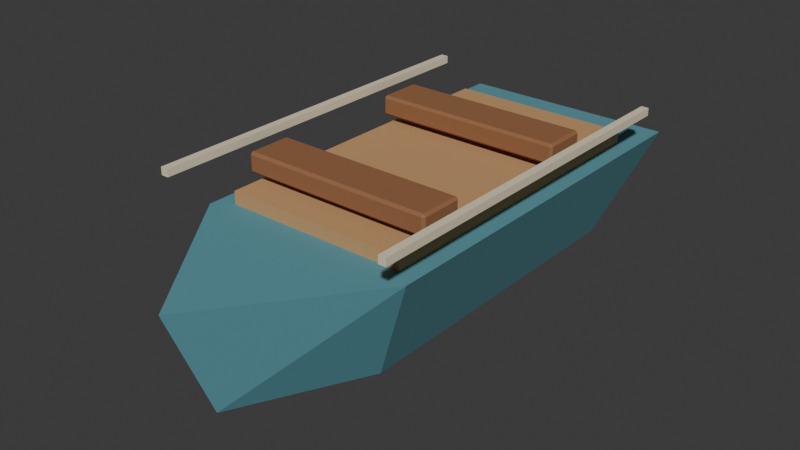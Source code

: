# Source: vessel_rowboat.blend  (saved by Blender 5.2.45; exported with 4.5.12 LTS)
import bpy
from mathutils import Matrix  # noqa: F401  (used for matrix-valued properties, if any)

bpy.ops.wm.read_factory_settings(use_empty=True)
scene = bpy.context.scene
scene.name = 'Scene'

# ---- collections
col_collection = bpy.data.collections.new('Collection'); scene.collection.children.link(col_collection)

# ---- materials (node trees are filled in below, after node groups)
mat_vessel_rowboat_palette = bpy.data.materials.new('vessel_rowboat palette')

# ---- material node trees
mat_vessel_rowboat_palette.use_nodes = True; mat_vessel_rowboat_palette.node_tree.nodes.clear()
_N = mat_vessel_rowboat_palette.node_tree.nodes; _L = mat_vessel_rowboat_palette.node_tree.links
n0 = _N.new('ShaderNodeBsdfPrincipled'); n0.name = 'Principled BSDF'; n0.location = (-200, 100)
n0.inputs[2].default_value = 0.78
n0.inputs[10].default_value = 0.005
n1 = _N.new('ShaderNodeOutputMaterial'); n1.name = 'Material Output'; n1.location = (200, 100)
n2 = _N.new('ShaderNodeVertexColor'); n2.name = 'Color Attribute'; n2.location = (0, 0)
n2.layer_name = 'Color'
_L.new(n0.outputs[0], n1.inputs[0])
_L.new(n2.outputs[0], n0.inputs[0])
n1.is_active_output = True

# ---- world
world_world = bpy.data.worlds.new('World'); scene.world = world_world
world_world.use_nodes = True; world_world.node_tree.nodes.clear()
_N = world_world.node_tree.nodes; _L = world_world.node_tree.links
n0 = _N.new('ShaderNodeOutputWorld'); n0.name = 'World Output'; n0.location = (200, 100)
n1 = _N.new('ShaderNodeBackground'); n1.name = 'Background'; n1.location = (-200, 100)
n1.inputs[0].default_value = (0.05088, 0.05088, 0.05088, 1.0)
_L.new(n1.outputs[0], n0.inputs[0])
n0.is_active_output = True
world_world.color = (0.05088, 0.05088, 0.05088)
world_world.sun_shadow_jitter_overblur = 0.0

# ---- meshes
me_hull = bpy.data.meshes.new('Hull')
me_hull.from_pydata([(-0.65, 1.44, 0.5), (0.65, 1.44, 0.5), (0.65, -0.896, 0.5), (0.0, -1.76, 0.5), (-0.65, -0.896, 0.5), (-0.377, 1.224, -0.16), (0.377, 1.224, -0.16), (0.377, -0.7616, -0.16), (0.0, -1.496, -0.16), (-0.377, -0.7616, -0.16), (-0.546, -0.816, 0.495), (-0.546, -0.816, 0.575), (-0.546, 1.136, 0.495), (-0.546, 1.136, 0.575), (0.546, -0.816, 0.495), (0.546, -0.816, 0.575), (0.546, 1.136, 0.495), (0.546, 1.136, 0.575), (-0.557, -0.664, 0.62), (-0.557, -0.679, 0.635), (-0.572, -0.664, 0.635), (-0.557, -0.679, 0.725), (-0.557, -0.664, 0.74), (-0.572, -0.664, 0.725), (-0.557, -0.424, 0.62), (-0.572, -0.424, 0.635), (-0.557, -0.409, 0.635), (-0.557, -0.424, 0.74), (-0.557, -0.409, 0.725), (-0.572, -0.424, 0.725), (0.557, -0.664, 0.62), (0.572, -0.664, 0.635), (0.557, -0.679, 0.635), (0.557, -0.664, 0.74), (0.557, -0.679, 0.725), (0.572, -0.664, 0.725), (0.557, -0.424, 0.62), (0.557, -0.409, 0.635), (0.572, -0.424, 0.635), (0.557, -0.424, 0.74), (0.572, -0.424, 0.725), (0.557, -0.409, 0.725), (-0.557, 0.392, 0.62), (-0.557, 0.377, 0.635), (-0.572, 0.392, 0.635), (-0.557, 0.377, 0.725), (-0.557, 0.392, 0.74), (-0.572, 0.392, 0.725), (-0.557, 0.632, 0.62), (-0.572, 0.632, 0.635), (-0.557, 0.647, 0.635), (-0.557, 0.632, 0.74), (-0.557, 0.647, 0.725), (-0.572, 0.632, 0.725), (0.557, 0.392, 0.62), (0.572, 0.392, 0.635), (0.557, 0.377, 0.635), (0.557, 0.392, 0.74), (0.557, 0.377, 0.725), (0.572, 0.392, 0.725), (0.557, 0.632, 0.62), (0.557, 0.647, 0.635), (0.572, 0.632, 0.635), (0.557, 0.632, 0.74), (0.572, 0.632, 0.725), (0.557, 0.647, 0.725), (-0.7245, -1.12, 0.7175), (-0.7245, -1.12, 0.7625), (-0.7245, 1.12, 0.7175), (-0.7245, 1.12, 0.7625), (-0.6795, -1.12, 0.7175), (-0.6795, -1.12, 0.7625), (-0.6795, 1.12, 0.7175), (-0.6795, 1.12, 0.7625), (0.6795, -1.12, 0.7175), (0.6795, -1.12, 0.7625), (0.6795, 1.12, 0.7175), (0.6795, 1.12, 0.7625), (0.7245, -1.12, 0.7175), (0.7245, -1.12, 0.7625), (0.7245, 1.12, 0.7175), (0.7245, 1.12, 0.7625)], [], [(0, 1, 2, 3, 4), (9, 8, 7, 6, 5), (0, 1, 6, 5), (1, 2, 7, 6), (2, 3, 8, 7), (3, 4, 9, 8), (4, 0, 5, 9), (10, 11, 13, 12), (12, 13, 17, 16), (16, 17, 15, 14), (14, 15, 11, 10), (12, 16, 14, 10), (17, 13, 11, 15), (18, 19, 20), (21, 22, 23), (24, 25, 26), (27, 28, 29), (30, 31, 32), (33, 34, 35), (36, 37, 38), (39, 40, 41), (24, 18, 20, 25), (19, 21, 23, 20), (22, 27, 29, 23), (28, 26, 25, 29), (36, 24, 26, 37), (27, 39, 41, 28), (40, 38, 37, 41), (30, 36, 38, 31), (39, 33, 35, 40), (34, 32, 31, 35), (18, 30, 32, 19), (33, 22, 21, 34), (24, 36, 30, 18), (20, 23, 29, 25), (32, 34, 21, 19), (39, 27, 22, 33), (26, 28, 41, 37), (38, 40, 35, 31), (42, 43, 44), (45, 46, 47), (48, 49, 50), (51, 52, 53), (54, 55, 56), (57, 58, 59), (60, 61, 62), (63, 64, 65), (48, 42, 44, 49), (43, 45, 47, 44), (46, 51, 53, 47), (52, 50, 49, 53), (60, 48, 50, 61), (51, 63, 65, 52), (64, 62, 61, 65), (54, 60, 62, 55), (63, 57, 59, 64), (58, 56, 55, 59), (42, 54, 56, 43), (57, 46, 45, 58), (48, 60, 54, 42), (44, 47, 53, 49), (56, 58, 45, 43), (63, 51, 46, 57), (50, 52, 65, 61), (62, 64, 59, 55), (66, 67, 69, 68), (68, 69, 73, 72), (72, 73, 71, 70), (70, 71, 67, 66), (68, 72, 70, 66), (73, 69, 67, 71), (74, 75, 77, 76), (76, 77, 81, 80), (80, 81, 79, 78), (78, 79, 75, 74), (76, 80, 78, 74), (81, 77, 75, 79)])
_uv = me_hull.uv_layers.new(name='UVMap')
_uv.uv.foreach_set('vector', [0.0, 0.0, 0.0, 0.0, 0.0, 0.0, 0.0, 0.0, 0.0, 0.0, 0.0, 0.0, 0.0, 0.0, 0.0, 0.0, 0.0, 0.0, 0.0, 0.0, 0.0, 0.0, 0.0, 0.0, 0.0, 0.0, 0.0, 0.0, 0.0, 0.0, 0.0, 0.0, 0.0, 0.0, 0.0, 0.0, 0.0, 0.0, 0.0, 0.0, 0.0, 0.0, 0.0, 0.0, 0.0, 0.0, 0.0, 0.0, 0.0, 0.0, 0.0, 0.0, 0.0, 0.0, 0.0, 0.0, 0.0, 0.0, 0.0, 0.0, 0.375, 0.0, 0.625, 0.0, 0.625, 0.25, 0.375, 0.25, 0.375, 0.25, 0.625, 0.25, 0.625, 0.5, 0.375, 0.5, 0.375, 0.5, 0.625, 0.5, 0.625, 0.75, 0.375, 0.75, 0.375, 0.75, 0.625, 0.75, 0.625, 1.0, 0.375, 1.0, 0.125, 0.5, 0.375, 0.5, 0.375, 0.75, 0.125, 0.75, 0.625, 0.5, 0.875, 0.5, 0.875, 0.75, 0.625, 0.75, 0.1283, 0.7361, 0.1283, 0.75, 0.125, 0.7361, 0.5938, 0.0, 0.625, 0.01389, 0.5938, 0.01389, 0.1283, 0.5139, 0.125, 0.5139, 0.1283, 0.5, 0.625, 0.2418, 0.5938, 0.2525, 0.5938, 0.2361, 0.3717, 0.7361, 0.3984, 0.7361, 0.389, 0.7516, 0.6266, 0.7447, 0.5938, 0.7533, 0.5938, 0.7396, 0.3717, 0.5139, 0.389, 0.4984, 0.3984, 0.5139, 0.6266, 0.5053, 0.5938, 0.5104, 0.5938, 0.4967, 0.1283, 0.5139, 0.1283, 0.7361, 0.125, 0.7361, 0.125, 0.5139, 0.4062, 0.0, 0.5938, 0.0, 0.5938, 0.01389, 0.4063, 0.01389, 0.625, 0.01389, 0.625, 0.2418, 0.5938, 0.2361, 0.5938, 0.01389, 0.5938, 0.2525, 0.4062, 0.2533, 0.4062, 0.2361, 0.5938, 0.2361, 0.3717, 0.5139, 0.1283, 0.5139, 0.1283, 0.5, 0.389, 0.4984, 0.625, 0.2418, 0.6266, 0.5053, 0.5938, 0.4967, 0.5938, 0.2525, 0.5938, 0.5104, 0.3984, 0.5139, 0.389, 0.4984, 0.5938, 0.4967, 0.3717, 0.7361, 0.3717, 0.5139, 0.3984, 0.5139, 0.3984, 0.7361, 0.6266, 0.5053, 0.6266, 0.7447, 0.5938, 0.7396, 0.5938, 0.5104, 0.5938, 0.7533, 0.389, 0.7516, 0.3984, 0.7361, 0.5938, 0.7396, 0.1283, 0.7361, 0.3717, 0.7361, 0.389, 0.7516, 0.1283, 0.75, 0.6266, 0.7447, 0.625, 0.9967, 0.5938, 0.9967, 0.5938, 0.7533, 0.1283, 0.5139, 0.3717, 0.5139, 0.3717, 0.7361, 0.1283, 0.7361, 0.4063, 0.01389, 0.5938, 0.01389, 0.5938, 0.2361, 0.4062, 0.2361, 0.389, 0.7516, 0.5938, 0.7533, 0.5938, 0.9967, 0.4062, 0.9967, 0.6266, 0.5053, 0.8717, 0.5139, 0.8717, 0.7361, 0.6266, 0.7447, 0.4062, 0.2533, 0.5938, 0.2525, 0.5938, 0.4967, 0.389, 0.4984, 0.3984, 0.5139, 0.5938, 0.5104, 0.5938, 0.7396, 0.3984, 0.7361, 0.1283, 0.7361, 0.1283, 0.75, 0.125, 0.7361, 0.5938, 0.0, 0.625, 0.01389, 0.5938, 0.01389, 0.1283, 0.5139, 0.125, 0.5139, 0.1283, 0.5, 0.625, 0.2418, 0.5938, 0.2525, 0.5938, 0.2361, 0.3717, 0.7361, 0.3984, 0.7361, 0.389, 0.7516, 0.6266, 0.7447, 0.5938, 0.7533, 0.5938, 0.7396, 0.3717, 0.5139, 0.389, 0.4984, 0.3984, 0.5139, 0.6266, 0.5053, 0.5938, 0.5104, 0.5938, 0.4967, 0.1283, 0.5139, 0.1283, 0.7361, 0.125, 0.7361, 0.125, 0.5139, 0.4062, 0.0, 0.5938, 0.0, 0.5938, 0.01389, 0.4063, 0.01389, 0.625, 0.01389, 0.625, 0.2418, 0.5938, 0.2361, 0.5938, 0.01389, 0.5938, 0.2525, 0.4062, 0.2533, 0.4062, 0.2361, 0.5938, 0.2361, 0.3717, 0.5139, 0.1283, 0.5139, 0.1283, 0.5, 0.389, 0.4984, 0.625, 0.2418, 0.6266, 0.5053, 0.5938, 0.4967, 0.5938, 0.2525, 0.5938, 0.5104, 0.3984, 0.5139, 0.389, 0.4984, 0.5938, 0.4967, 0.3717, 0.7361, 0.3717, 0.5139, 0.3984, 0.5139, 0.3984, 0.7361, 0.6266, 0.5053, 0.6266, 0.7447, 0.5938, 0.7396, 0.5938, 0.5104, 0.5938, 0.7533, 0.389, 0.7516, 0.3984, 0.7361, 0.5938, 0.7396, 0.1283, 0.7361, 0.3717, 0.7361, 0.389, 0.7516, 0.1283, 0.75, 0.6266, 0.7447, 0.625, 0.9967, 0.5938, 0.9967, 0.5938, 0.7533, 0.1283, 0.5139, 0.3717, 0.5139, 0.3717, 0.7361, 0.1283, 0.7361, 0.4063, 0.01389, 0.5938, 0.01389, 0.5938, 0.2361, 0.4062, 0.2361, 0.389, 0.7516, 0.5938, 0.7533, 0.5938, 0.9967, 0.4062, 0.9967, 0.6266, 0.5053, 0.8717, 0.5139, 0.8717, 0.7361, 0.6266, 0.7447, 0.4062, 0.2533, 0.5938, 0.2525, 0.5938, 0.4967, 0.389, 0.4984, 0.3984, 0.5139, 0.5938, 0.5104, 0.5938, 0.7396, 0.3984, 0.7361, 0.375, 0.0, 0.625, 0.0, 0.625, 0.25, 0.375, 0.25, 0.375, 0.25, 0.625, 0.25, 0.625, 0.5, 0.375, 0.5, 0.375, 0.5, 0.625, 0.5, 0.625, 0.75, 0.375, 0.75, 0.375, 0.75, 0.625, 0.75, 0.625, 1.0, 0.375, 1.0, 0.125, 0.5, 0.375, 0.5, 0.375, 0.75, 0.125, 0.75, 0.625, 0.5, 0.875, 0.5, 0.875, 0.75, 0.625, 0.75, 0.375, 0.0, 0.625, 0.0, 0.625, 0.25, 0.375, 0.25, 0.375, 0.25, 0.625, 0.25, 0.625, 0.5, 0.375, 0.5, 0.375, 0.5, 0.625, 0.5, 0.625, 0.75, 0.375, 0.75, 0.375, 0.75, 0.625, 0.75, 0.625, 1.0, 0.375, 1.0, 0.125, 0.5, 0.375, 0.5, 0.375, 0.75, 0.125, 0.75, 0.625, 0.5, 0.875, 0.5, 0.875, 0.75, 0.625, 0.75])
_ca = me_hull.color_attributes.new('Color', 'BYTE_COLOR', 'CORNER')
_ca.data.foreach_set('color', [0.0999, 0.3005, 0.3515, 1.0, 0.0999, 0.3005, 0.3515, 1.0, 0.0999, 0.3005, 0.3515, 1.0, 0.0999, 0.3005, 0.3515, 1.0, 0.0999, 0.3005, 0.3515, 1.0, 0.0999, 0.3005, 0.3515, 1.0, 0.0999, 0.3005, 0.3515, 1.0, 0.0999, 0.3005, 0.3515, 1.0, 0.0999, 0.3005, 0.3515, 1.0, 0.0999, 0.3005, 0.3515, 1.0, 0.0999, 0.3005, 0.3515, 1.0, 0.0999, 0.3005, 0.3515, 1.0, 0.0999, 0.3005, 0.3515, 1.0, 0.0999, 0.3005, 0.3515, 1.0, 0.0999, 0.3005, 0.3515, 1.0, 0.0999, 0.3005, 0.3515, 1.0, 0.0999, 0.3005, 0.3515, 1.0, 0.0999, 0.3005, 0.3515, 1.0, 0.0999, 0.3005, 0.3515, 1.0, 0.0999, 0.3005, 0.3515, 1.0, 0.0999, 0.3005, 0.3515, 1.0, 0.0999, 0.3005, 0.3515, 1.0, 0.0999, 0.3005, 0.3515, 1.0, 0.0999, 0.3005, 0.3515, 1.0, 0.0999, 0.3005, 0.3515, 1.0, 0.0999, 0.3005, 0.3515, 1.0, 0.0999, 0.3005, 0.3515, 1.0, 0.0999, 0.3005, 0.3515, 1.0, 0.0999, 0.3005, 0.3515, 1.0, 0.0999, 0.3005, 0.3515, 1.0, 0.5583, 0.3185, 0.1413, 1.0, 0.5583, 0.3185, 0.1413, 1.0, 0.5583, 0.3185, 0.1413, 1.0, 0.5583, 0.3185, 0.1413, 1.0, 0.5583, 0.3185, 0.1413, 1.0, 0.5583, 0.3185, 0.1413, 1.0, 0.5583, 0.3185, 0.1413, 1.0, 0.5583, 0.3185, 0.1413, 1.0, 0.5583, 0.3185, 0.1413, 1.0, 0.5583, 0.3185, 0.1413, 1.0, 0.5583, 0.3185, 0.1413, 1.0, 0.5583, 0.3185, 0.1413, 1.0, 0.5583, 0.3185, 0.1413, 1.0, 0.5583, 0.3185, 0.1413, 1.0, 0.5583, 0.3185, 0.1413, 1.0, 0.5583, 0.3185, 0.1413, 1.0, 0.5583, 0.3185, 0.1413, 1.0, 0.5583, 0.3185, 0.1413, 1.0, 0.5583, 0.3185, 0.1413, 1.0, 0.5583, 0.3185, 0.1413, 1.0, 0.5583, 0.3185, 0.1413, 1.0, 0.5583, 0.3185, 0.1413, 1.0, 0.5583, 0.3185, 0.1413, 1.0, 0.5583, 0.3185, 0.1413, 1.0, 0.3005, 0.1301, 0.05448, 1.0, 0.3005, 0.1301, 0.05448, 1.0, 0.3005, 0.1301, 0.05448, 1.0, 0.3005, 0.1301, 0.05448, 1.0, 0.3005, 0.1301, 0.05448, 1.0, 0.3005, 0.1301, 0.05448, 1.0, 0.3005, 0.1301, 0.05448, 1.0, 0.3005, 0.1301, 0.05448, 1.0, 0.3005, 0.1301, 0.05448, 1.0, 0.3005, 0.1301, 0.05448, 1.0, 0.3005, 0.1301, 0.05448, 1.0, 0.3005, 0.1301, 0.05448, 1.0, 0.3005, 0.1301, 0.05448, 1.0, 0.3005, 0.1301, 0.05448, 1.0, 0.3005, 0.1301, 0.05448, 1.0, 0.3005, 0.1301, 0.05448, 1.0, 0.3005, 0.1301, 0.05448, 1.0, 0.3005, 0.1301, 0.05448, 1.0, 0.3005, 0.1301, 0.05448, 1.0, 0.3005, 0.1301, 0.05448, 1.0, 0.3005, 0.1301, 0.05448, 1.0, 0.3005, 0.1301, 0.05448, 1.0, 0.3005, 0.1301, 0.05448, 1.0, 0.3005, 0.1301, 0.05448, 1.0, 0.3005, 0.1301, 0.05448, 1.0, 0.3005, 0.1301, 0.05448, 1.0, 0.3005, 0.1301, 0.05448, 1.0, 0.3005, 0.1301, 0.05448, 1.0, 0.3005, 0.1301, 0.05448, 1.0, 0.3005, 0.1301, 0.05448, 1.0, 0.3005, 0.1301, 0.05448, 1.0, 0.3005, 0.1301, 0.05448, 1.0, 0.3005, 0.1301, 0.05448, 1.0, 0.3005, 0.1301, 0.05448, 1.0, 0.3005, 0.1301, 0.05448, 1.0, 0.3005, 0.1301, 0.05448, 1.0, 0.3005, 0.1301, 0.05448, 1.0, 0.3005, 0.1301, 0.05448, 1.0, 0.3005, 0.1301, 0.05448, 1.0, 0.3005, 0.1301, 0.05448, 1.0, 0.3005, 0.1301, 0.05448, 1.0, 0.3005, 0.1301, 0.05448, 1.0, 0.3005, 0.1301, 0.05448, 1.0, 0.3005, 0.1301, 0.05448, 1.0, 0.3005, 0.1301, 0.05448, 1.0, 0.3005, 0.1301, 0.05448, 1.0, 0.3005, 0.1301, 0.05448, 1.0, 0.3005, 0.1301, 0.05448, 1.0, 0.3005, 0.1301, 0.05448, 1.0, 0.3005, 0.1301, 0.05448, 1.0, 0.3005, 0.1301, 0.05448, 1.0, 0.3005, 0.1301, 0.05448, 1.0, 0.3005, 0.1301, 0.05448, 1.0, 0.3005, 0.1301, 0.05448, 1.0, 0.3005, 0.1301, 0.05448, 1.0, 0.3005, 0.1301, 0.05448, 1.0, 0.3005, 0.1301, 0.05448, 1.0, 0.3005, 0.1301, 0.05448, 1.0, 0.3005, 0.1301, 0.05448, 1.0, 0.3005, 0.1301, 0.05448, 1.0, 0.3005, 0.1301, 0.05448, 1.0, 0.3005, 0.1301, 0.05448, 1.0, 0.3005, 0.1301, 0.05448, 1.0, 0.3005, 0.1301, 0.05448, 1.0, 0.3005, 0.1301, 0.05448, 1.0, 0.3005, 0.1301, 0.05448, 1.0, 0.3005, 0.1301, 0.05448, 1.0, 0.3005, 0.1301, 0.05448, 1.0, 0.3005, 0.1301, 0.05448, 1.0, 0.3005, 0.1301, 0.05448, 1.0, 0.3005, 0.1301, 0.05448, 1.0, 0.3005, 0.1301, 0.05448, 1.0, 0.3005, 0.1301, 0.05448, 1.0, 0.3005, 0.1301, 0.05448, 1.0, 0.3005, 0.1301, 0.05448, 1.0, 0.3005, 0.1301, 0.05448, 1.0, 0.3005, 0.1301, 0.05448, 1.0, 0.3005, 0.1301, 0.05448, 1.0, 0.3005, 0.1301, 0.05448, 1.0, 0.3005, 0.1301, 0.05448, 1.0, 0.3005, 0.1301, 0.05448, 1.0, 0.3005, 0.1301, 0.05448, 1.0, 0.3005, 0.1301, 0.05448, 1.0, 0.3005, 0.1301, 0.05448, 1.0, 0.3005, 0.1301, 0.05448, 1.0, 0.3005, 0.1301, 0.05448, 1.0, 0.3005, 0.1301, 0.05448, 1.0, 0.3005, 0.1301, 0.05448, 1.0, 0.3005, 0.1301, 0.05448, 1.0, 0.3005, 0.1301, 0.05448, 1.0, 0.3005, 0.1301, 0.05448, 1.0, 0.3005, 0.1301, 0.05448, 1.0, 0.3005, 0.1301, 0.05448, 1.0, 0.3005, 0.1301, 0.05448, 1.0, 0.3005, 0.1301, 0.05448, 1.0, 0.3005, 0.1301, 0.05448, 1.0, 0.3005, 0.1301, 0.05448, 1.0, 0.3005, 0.1301, 0.05448, 1.0, 0.3005, 0.1301, 0.05448, 1.0, 0.3005, 0.1301, 0.05448, 1.0, 0.3005, 0.1301, 0.05448, 1.0, 0.3005, 0.1301, 0.05448, 1.0, 0.3005, 0.1301, 0.05448, 1.0, 0.3005, 0.1301, 0.05448, 1.0, 0.3005, 0.1301, 0.05448, 1.0, 0.3005, 0.1301, 0.05448, 1.0, 0.3005, 0.1301, 0.05448, 1.0, 0.3005, 0.1301, 0.05448, 1.0, 0.3005, 0.1301, 0.05448, 1.0, 0.3005, 0.1301, 0.05448, 1.0, 0.3005, 0.1301, 0.05448, 1.0, 0.3005, 0.1301, 0.05448, 1.0, 0.3005, 0.1301, 0.05448, 1.0, 0.3005, 0.1301, 0.05448, 1.0, 0.3005, 0.1301, 0.05448, 1.0, 0.3005, 0.1301, 0.05448, 1.0, 0.3005, 0.1301, 0.05448, 1.0, 0.3005, 0.1301, 0.05448, 1.0, 0.3005, 0.1301, 0.05448, 1.0, 0.3005, 0.1301, 0.05448, 1.0, 0.3005, 0.1301, 0.05448, 1.0, 0.3005, 0.1301, 0.05448, 1.0, 0.3005, 0.1301, 0.05448, 1.0, 0.3005, 0.1301, 0.05448, 1.0, 0.3005, 0.1301, 0.05448, 1.0, 0.3005, 0.1301, 0.05448, 1.0, 0.3005, 0.1301, 0.05448, 1.0, 0.3005, 0.1301, 0.05448, 1.0, 0.3005, 0.1301, 0.05448, 1.0, 0.3005, 0.1301, 0.05448, 1.0, 0.3005, 0.1301, 0.05448, 1.0, 0.3005, 0.1301, 0.05448, 1.0, 0.3005, 0.1301, 0.05448, 1.0, 0.3005, 0.1301, 0.05448, 1.0, 0.3005, 0.1301, 0.05448, 1.0, 0.3005, 0.1301, 0.05448, 1.0, 0.3005, 0.1301, 0.05448, 1.0, 0.3005, 0.1301, 0.05448, 1.0, 0.3005, 0.1301, 0.05448, 1.0, 0.3005, 0.1301, 0.05448, 1.0, 0.3005, 0.1301, 0.05448, 1.0, 0.3005, 0.1301, 0.05448, 1.0, 0.3005, 0.1301, 0.05448, 1.0, 0.3005, 0.1301, 0.05448, 1.0, 0.3005, 0.1301, 0.05448, 1.0, 0.3005, 0.1301, 0.05448, 1.0, 0.3005, 0.1301, 0.05448, 1.0, 0.3005, 0.1301, 0.05448, 1.0, 0.3005, 0.1301, 0.05448, 1.0, 0.3005, 0.1301, 0.05448, 1.0, 0.3005, 0.1301, 0.05448, 1.0, 0.3005, 0.1301, 0.05448, 1.0, 0.3005, 0.1301, 0.05448, 1.0, 0.3005, 0.1301, 0.05448, 1.0, 0.3005, 0.1301, 0.05448, 1.0, 0.3005, 0.1301, 0.05448, 1.0, 0.3005, 0.1301, 0.05448, 1.0, 0.3005, 0.1301, 0.05448, 1.0, 0.3005, 0.1301, 0.05448, 1.0, 0.3005, 0.1301, 0.05448, 1.0, 0.3005, 0.1301, 0.05448, 1.0, 0.3005, 0.1301, 0.05448, 1.0, 0.3005, 0.1301, 0.05448, 1.0, 0.3005, 0.1301, 0.05448, 1.0, 0.3005, 0.1301, 0.05448, 1.0, 0.3005, 0.1301, 0.05448, 1.0, 0.3005, 0.1301, 0.05448, 1.0, 0.3005, 0.1301, 0.05448, 1.0, 0.3005, 0.1301, 0.05448, 1.0, 0.3005, 0.1301, 0.05448, 1.0, 0.3005, 0.1301, 0.05448, 1.0, 0.3005, 0.1301, 0.05448, 1.0, 0.3005, 0.1301, 0.05448, 1.0, 0.3005, 0.1301, 0.05448, 1.0, 0.3005, 0.1301, 0.05448, 1.0, 0.3005, 0.1301, 0.05448, 1.0, 0.3005, 0.1301, 0.05448, 1.0, 0.3005, 0.1301, 0.05448, 1.0, 0.3005, 0.1301, 0.05448, 1.0, 0.3005, 0.1301, 0.05448, 1.0, 0.3005, 0.1301, 0.05448, 1.0, 0.3005, 0.1301, 0.05448, 1.0, 0.3005, 0.1301, 0.05448, 1.0, 0.3005, 0.1301, 0.05448, 1.0, 0.3005, 0.1301, 0.05448, 1.0, 0.3005, 0.1301, 0.05448, 1.0, 0.3005, 0.1301, 0.05448, 1.0, 0.3005, 0.1301, 0.05448, 1.0, 0.3005, 0.1301, 0.05448, 1.0, 0.3005, 0.1301, 0.05448, 1.0, 0.3005, 0.1301, 0.05448, 1.0, 0.3005, 0.1301, 0.05448, 1.0, 0.7835, 0.7011, 0.5029, 1.0, 0.7835, 0.7011, 0.5029, 1.0, 0.7835, 0.7011, 0.5029, 1.0, 0.7835, 0.7011, 0.5029, 1.0, 0.7835, 0.7011, 0.5029, 1.0, 0.7835, 0.7011, 0.5029, 1.0, 0.7835, 0.7011, 0.5029, 1.0, 0.7835, 0.7011, 0.5029, 1.0, 0.7835, 0.7011, 0.5029, 1.0, 0.7835, 0.7011, 0.5029, 1.0, 0.7835, 0.7011, 0.5029, 1.0, 0.7835, 0.7011, 0.5029, 1.0, 0.7835, 0.7011, 0.5029, 1.0, 0.7835, 0.7011, 0.5029, 1.0, 0.7835, 0.7011, 0.5029, 1.0, 0.7835, 0.7011, 0.5029, 1.0, 0.7835, 0.7011, 0.5029, 1.0, 0.7835, 0.7011, 0.5029, 1.0, 0.7835, 0.7011, 0.5029, 1.0, 0.7835, 0.7011, 0.5029, 1.0, 0.7835, 0.7011, 0.5029, 1.0, 0.7835, 0.7011, 0.5029, 1.0, 0.7835, 0.7011, 0.5029, 1.0, 0.7835, 0.7011, 0.5029, 1.0, 0.7835, 0.7011, 0.5029, 1.0, 0.7835, 0.7011, 0.5029, 1.0, 0.7835, 0.7011, 0.5029, 1.0, 0.7835, 0.7011, 0.5029, 1.0, 0.7835, 0.7011, 0.5029, 1.0, 0.7835, 0.7011, 0.5029, 1.0, 0.7835, 0.7011, 0.5029, 1.0, 0.7835, 0.7011, 0.5029, 1.0, 0.7835, 0.7011, 0.5029, 1.0, 0.7835, 0.7011, 0.5029, 1.0, 0.7835, 0.7011, 0.5029, 1.0, 0.7835, 0.7011, 0.5029, 1.0, 0.7835, 0.7011, 0.5029, 1.0, 0.7835, 0.7011, 0.5029, 1.0, 0.7835, 0.7011, 0.5029, 1.0, 0.7835, 0.7011, 0.5029, 1.0, 0.7835, 0.7011, 0.5029, 1.0, 0.7835, 0.7011, 0.5029, 1.0, 0.7835, 0.7011, 0.5029, 1.0, 0.7835, 0.7011, 0.5029, 1.0, 0.7835, 0.7011, 0.5029, 1.0, 0.7835, 0.7011, 0.5029, 1.0, 0.7835, 0.7011, 0.5029, 1.0, 0.7835, 0.7011, 0.5029, 1.0])
me_hull.materials.append(mat_vessel_rowboat_palette)
me_hull.update()

# ---- objects
ob_vessel_rowboat = bpy.data.objects.new('vessel_rowboat', me_hull)

# ---- transforms, parenting, visibility, modifiers, constraints
ob_vessel_rowboat.location = (0.0, 0.0, 0.0)

# ---- collection membership
col_collection.objects.link(ob_vessel_rowboat)

# ---- scene / render settings (as saved in the file)
scene.frame_start = 1; scene.frame_end = 250; scene.frame_set(1)
scene.render.engine = 'BLENDER_EEVEE_NEXT'
scene.render.bake_bias = 0.0
scene.render.bake_samples = 0
scene.render.compositor_device = 'GPU'
scene.eevee.use_volume_custom_range = False
scene.eevee.fast_gi_thickness_near = 0.1
scene.eevee.fast_gi_thickness_far = 0.0
scene.eevee.ray_tracing_options.screen_trace_thickness = 0.1
bpy.context.view_layer.update()

# ---- added for rendering (the .blend has no active camera and no usable light): camera, sun
cam_auto = bpy.data.cameras.new('AutoCamera')
cam_auto.lens = 50.0
cam_auto.sensor_width = 36.0
cam_auto.clip_end = 1000.0
ob_auto_camera = bpy.data.objects.new('AutoCamera', cam_auto)
scene.collection.objects.link(ob_auto_camera)
ob_auto_camera.location = (3.36031, -4.19237, 2.9895)
ob_auto_camera.rotation_euler = (1.09748, -7.21219e-08, 0.694738)
scene.camera = ob_auto_camera
light_auto_sun = bpy.data.lights.new('AutoSun', 'SUN')
light_auto_sun.energy = 3.0
light_auto_sun.angle = 0.0523599
ob_auto_sun = bpy.data.objects.new('AutoSun', light_auto_sun)
scene.collection.objects.link(ob_auto_sun)
ob_auto_sun.rotation_euler = (0.872665, 0.174533, 0.523599)
bpy.context.view_layer.update()
